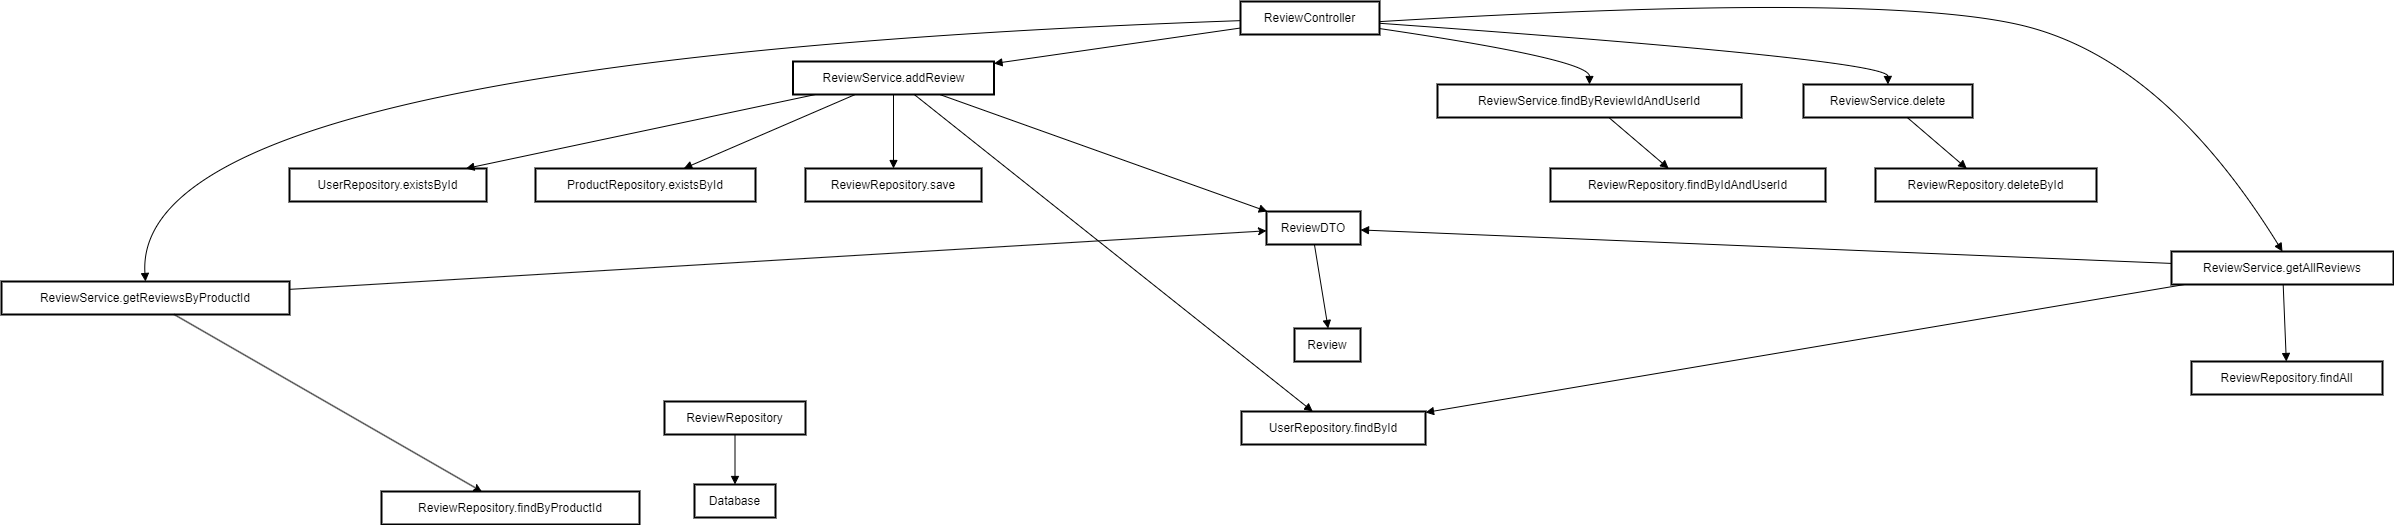

The diagram above was exported from draw.io. Its source (the exported page's mxGraphModel, read from the mxfile embedded in the PNG):
<mxGraphModel dx="2345" dy="1129" grid="1" gridSize="10" guides="1" tooltips="1" connect="1" arrows="1" fold="1" page="1" pageScale="1" pageWidth="827" pageHeight="1169" math="0" shadow="0">
  <root>
    <mxCell id="0" />
    <mxCell id="1" parent="0" />
    <mxCell id="az5ijGfnCUCNijWo2O7R-48" value="ReviewController" style="whiteSpace=wrap;strokeWidth=2;" parent="1" vertex="1">
      <mxGeometry x="1279" y="20" width="139" height="33" as="geometry" />
    </mxCell>
    <mxCell id="az5ijGfnCUCNijWo2O7R-49" value="ReviewService.getReviewsByProductId" style="whiteSpace=wrap;strokeWidth=2;" parent="1" vertex="1">
      <mxGeometry x="40" y="300" width="288" height="33" as="geometry" />
    </mxCell>
    <mxCell id="az5ijGfnCUCNijWo2O7R-50" value="ReviewService.addReview" style="whiteSpace=wrap;strokeWidth=2;" parent="1" vertex="1">
      <mxGeometry x="831.5" y="80" width="201" height="33" as="geometry" />
    </mxCell>
    <mxCell id="az5ijGfnCUCNijWo2O7R-51" value="ReviewService.findByReviewIdAndUserId" style="whiteSpace=wrap;strokeWidth=2;" parent="1" vertex="1">
      <mxGeometry x="1476" y="103" width="304" height="33" as="geometry" />
    </mxCell>
    <mxCell id="az5ijGfnCUCNijWo2O7R-52" value="ReviewService.delete" style="whiteSpace=wrap;strokeWidth=2;" parent="1" vertex="1">
      <mxGeometry x="1842" y="103" width="169" height="33" as="geometry" />
    </mxCell>
    <mxCell id="az5ijGfnCUCNijWo2O7R-53" value="ReviewService.getAllReviews" style="whiteSpace=wrap;strokeWidth=2;" parent="1" vertex="1">
      <mxGeometry x="2210" y="270" width="222" height="33" as="geometry" />
    </mxCell>
    <mxCell id="az5ijGfnCUCNijWo2O7R-54" value="ReviewRepository.findByProductId" style="whiteSpace=wrap;strokeWidth=2;" parent="1" vertex="1">
      <mxGeometry x="420" y="510" width="258" height="33" as="geometry" />
    </mxCell>
    <mxCell id="az5ijGfnCUCNijWo2O7R-55" value="UserRepository.findById" style="whiteSpace=wrap;strokeWidth=2;" parent="1" vertex="1">
      <mxGeometry x="1280" y="430" width="184" height="33" as="geometry" />
    </mxCell>
    <mxCell id="az5ijGfnCUCNijWo2O7R-56" value="UserRepository.existsById" style="whiteSpace=wrap;strokeWidth=2;" parent="1" vertex="1">
      <mxGeometry x="328" y="187" width="197" height="33" as="geometry" />
    </mxCell>
    <mxCell id="az5ijGfnCUCNijWo2O7R-57" value="ProductRepository.existsById" style="whiteSpace=wrap;strokeWidth=2;" parent="1" vertex="1">
      <mxGeometry x="574" y="187" width="220" height="33" as="geometry" />
    </mxCell>
    <mxCell id="az5ijGfnCUCNijWo2O7R-58" value="ReviewRepository.save" style="whiteSpace=wrap;strokeWidth=2;" parent="1" vertex="1">
      <mxGeometry x="844" y="187" width="176" height="33" as="geometry" />
    </mxCell>
    <mxCell id="az5ijGfnCUCNijWo2O7R-59" value="ReviewRepository.findByIdAndUserId" style="whiteSpace=wrap;strokeWidth=2;" parent="1" vertex="1">
      <mxGeometry x="1589" y="187" width="275" height="33" as="geometry" />
    </mxCell>
    <mxCell id="az5ijGfnCUCNijWo2O7R-60" value="ReviewRepository.deleteById" style="whiteSpace=wrap;strokeWidth=2;" parent="1" vertex="1">
      <mxGeometry x="1914" y="187" width="221" height="33" as="geometry" />
    </mxCell>
    <mxCell id="az5ijGfnCUCNijWo2O7R-61" value="ReviewRepository.findAll" style="whiteSpace=wrap;strokeWidth=2;" parent="1" vertex="1">
      <mxGeometry x="2230" y="380" width="191" height="33" as="geometry" />
    </mxCell>
    <mxCell id="az5ijGfnCUCNijWo2O7R-62" value="ReviewDTO" style="whiteSpace=wrap;strokeWidth=2;" parent="1" vertex="1">
      <mxGeometry x="1305" y="230" width="94" height="33" as="geometry" />
    </mxCell>
    <mxCell id="az5ijGfnCUCNijWo2O7R-63" value="Review" style="whiteSpace=wrap;strokeWidth=2;" parent="1" vertex="1">
      <mxGeometry x="1333" y="347" width="66" height="33" as="geometry" />
    </mxCell>
    <mxCell id="az5ijGfnCUCNijWo2O7R-64" value="ReviewRepository" style="whiteSpace=wrap;strokeWidth=2;" parent="1" vertex="1">
      <mxGeometry x="703" y="420" width="141" height="33" as="geometry" />
    </mxCell>
    <mxCell id="az5ijGfnCUCNijWo2O7R-65" value="Database" style="whiteSpace=wrap;strokeWidth=2;" parent="1" vertex="1">
      <mxGeometry x="733" y="503" width="81" height="33" as="geometry" />
    </mxCell>
    <mxCell id="az5ijGfnCUCNijWo2O7R-66" value="" style="curved=1;startArrow=none;endArrow=block;exitX=0;exitY=0.58;entryX=0.5;entryY=0.01;rounded=0;" parent="1" source="az5ijGfnCUCNijWo2O7R-48" target="az5ijGfnCUCNijWo2O7R-49" edge="1">
      <mxGeometry relative="1" as="geometry">
        <Array as="points">
          <mxPoint x="169" y="78" />
        </Array>
      </mxGeometry>
    </mxCell>
    <mxCell id="az5ijGfnCUCNijWo2O7R-68" value="" style="curved=1;startArrow=none;endArrow=block;exitX=1;exitY=0.82;entryX=0.5;entryY=0.01;rounded=0;" parent="1" source="az5ijGfnCUCNijWo2O7R-48" target="az5ijGfnCUCNijWo2O7R-51" edge="1">
      <mxGeometry relative="1" as="geometry">
        <Array as="points">
          <mxPoint x="1628" y="78" />
        </Array>
      </mxGeometry>
    </mxCell>
    <mxCell id="az5ijGfnCUCNijWo2O7R-69" value="" style="curved=1;startArrow=none;endArrow=block;exitX=1;exitY=0.66;entryX=0.5;entryY=0.01;rounded=0;" parent="1" source="az5ijGfnCUCNijWo2O7R-48" target="az5ijGfnCUCNijWo2O7R-52" edge="1">
      <mxGeometry relative="1" as="geometry">
        <Array as="points">
          <mxPoint x="1926" y="78" />
        </Array>
      </mxGeometry>
    </mxCell>
    <mxCell id="az5ijGfnCUCNijWo2O7R-70" value="" style="curved=1;startArrow=none;endArrow=block;exitX=1;exitY=0.61;entryX=0.5;entryY=0.01;rounded=0;" parent="1" source="az5ijGfnCUCNijWo2O7R-48" target="az5ijGfnCUCNijWo2O7R-53" edge="1">
      <mxGeometry relative="1" as="geometry">
        <Array as="points">
          <mxPoint x="1920" y="10" />
          <mxPoint x="2202" y="78" />
        </Array>
      </mxGeometry>
    </mxCell>
    <mxCell id="az5ijGfnCUCNijWo2O7R-84" value="" style="curved=1;startArrow=none;endArrow=block;exitX=0.51;exitY=1.01;entryX=0.51;entryY=0.01;rounded=0;" parent="1" source="az5ijGfnCUCNijWo2O7R-62" target="az5ijGfnCUCNijWo2O7R-63" edge="1">
      <mxGeometry relative="1" as="geometry">
        <Array as="points" />
      </mxGeometry>
    </mxCell>
    <mxCell id="az5ijGfnCUCNijWo2O7R-85" value="" style="curved=1;startArrow=none;endArrow=block;exitX=0.5;exitY=1.01;entryX=0.5;entryY=0.01;rounded=0;" parent="1" source="az5ijGfnCUCNijWo2O7R-64" target="az5ijGfnCUCNijWo2O7R-65" edge="1">
      <mxGeometry relative="1" as="geometry">
        <Array as="points" />
      </mxGeometry>
    </mxCell>
    <mxCell id="c19kmXHm9Dv7NW-c0PF0-1" value="" style="endArrow=classic;html=1;rounded=0;" edge="1" parent="1" source="az5ijGfnCUCNijWo2O7R-49" target="az5ijGfnCUCNijWo2O7R-54">
      <mxGeometry width="50" height="50" relative="1" as="geometry">
        <mxPoint x="640" y="370" as="sourcePoint" />
        <mxPoint x="690" y="320" as="targetPoint" />
      </mxGeometry>
    </mxCell>
    <mxCell id="c19kmXHm9Dv7NW-c0PF0-2" value="" style="endArrow=classic;html=1;rounded=0;" edge="1" parent="1" source="az5ijGfnCUCNijWo2O7R-49" target="az5ijGfnCUCNijWo2O7R-62">
      <mxGeometry width="50" height="50" relative="1" as="geometry">
        <mxPoint x="267" y="330" as="sourcePoint" />
        <mxPoint x="536" y="520" as="targetPoint" />
      </mxGeometry>
    </mxCell>
    <mxCell id="c19kmXHm9Dv7NW-c0PF0-3" value="" style="curved=1;startArrow=none;endArrow=block;rounded=0;" edge="1" parent="1" source="az5ijGfnCUCNijWo2O7R-50" target="az5ijGfnCUCNijWo2O7R-62">
      <mxGeometry relative="1" as="geometry">
        <Array as="points" />
        <mxPoint x="821" y="512" as="sourcePoint" />
        <mxPoint x="821" y="562" as="targetPoint" />
      </mxGeometry>
    </mxCell>
    <mxCell id="c19kmXHm9Dv7NW-c0PF0-4" value="" style="curved=1;startArrow=none;endArrow=block;rounded=0;" edge="1" parent="1" source="az5ijGfnCUCNijWo2O7R-50" target="az5ijGfnCUCNijWo2O7R-55">
      <mxGeometry relative="1" as="geometry">
        <Array as="points" />
        <mxPoint x="1031" y="153" as="sourcePoint" />
        <mxPoint x="1270" y="218" as="targetPoint" />
      </mxGeometry>
    </mxCell>
    <mxCell id="c19kmXHm9Dv7NW-c0PF0-6" value="" style="curved=1;startArrow=none;endArrow=block;rounded=0;" edge="1" parent="1" source="az5ijGfnCUCNijWo2O7R-50" target="az5ijGfnCUCNijWo2O7R-58">
      <mxGeometry relative="1" as="geometry">
        <Array as="points" />
        <mxPoint x="1041" y="163" as="sourcePoint" />
        <mxPoint x="1280" y="228" as="targetPoint" />
      </mxGeometry>
    </mxCell>
    <mxCell id="c19kmXHm9Dv7NW-c0PF0-7" value="" style="curved=1;startArrow=none;endArrow=block;rounded=0;" edge="1" parent="1" source="az5ijGfnCUCNijWo2O7R-50" target="az5ijGfnCUCNijWo2O7R-57">
      <mxGeometry relative="1" as="geometry">
        <Array as="points" />
        <mxPoint x="964" y="153" as="sourcePoint" />
        <mxPoint x="948" y="197" as="targetPoint" />
      </mxGeometry>
    </mxCell>
    <mxCell id="c19kmXHm9Dv7NW-c0PF0-8" value="" style="curved=1;startArrow=none;endArrow=block;rounded=0;" edge="1" parent="1" source="az5ijGfnCUCNijWo2O7R-50" target="az5ijGfnCUCNijWo2O7R-56">
      <mxGeometry relative="1" as="geometry">
        <Array as="points" />
        <mxPoint x="911" y="153" as="sourcePoint" />
        <mxPoint x="753" y="197" as="targetPoint" />
      </mxGeometry>
    </mxCell>
    <mxCell id="c19kmXHm9Dv7NW-c0PF0-9" value="" style="curved=1;startArrow=none;endArrow=block;rounded=0;" edge="1" parent="1" source="az5ijGfnCUCNijWo2O7R-48" target="az5ijGfnCUCNijWo2O7R-50">
      <mxGeometry relative="1" as="geometry">
        <Array as="points" />
        <mxPoint x="921" y="163" as="sourcePoint" />
        <mxPoint x="1070" y="120" as="targetPoint" />
      </mxGeometry>
    </mxCell>
    <mxCell id="c19kmXHm9Dv7NW-c0PF0-10" value="" style="curved=1;startArrow=none;endArrow=block;rounded=0;" edge="1" parent="1" source="az5ijGfnCUCNijWo2O7R-53" target="az5ijGfnCUCNijWo2O7R-62">
      <mxGeometry relative="1" as="geometry">
        <Array as="points" />
        <mxPoint x="1359" y="243" as="sourcePoint" />
        <mxPoint x="1359" y="313" as="targetPoint" />
      </mxGeometry>
    </mxCell>
    <mxCell id="c19kmXHm9Dv7NW-c0PF0-11" value="" style="curved=1;startArrow=none;endArrow=block;rounded=0;" edge="1" parent="1" source="az5ijGfnCUCNijWo2O7R-53" target="az5ijGfnCUCNijWo2O7R-55">
      <mxGeometry relative="1" as="geometry">
        <Array as="points" />
        <mxPoint x="1369" y="253" as="sourcePoint" />
        <mxPoint x="1369" y="323" as="targetPoint" />
      </mxGeometry>
    </mxCell>
    <mxCell id="c19kmXHm9Dv7NW-c0PF0-12" value="" style="curved=1;startArrow=none;endArrow=block;rounded=0;" edge="1" parent="1" source="az5ijGfnCUCNijWo2O7R-53" target="az5ijGfnCUCNijWo2O7R-61">
      <mxGeometry relative="1" as="geometry">
        <Array as="points" />
        <mxPoint x="2350" y="320" as="sourcePoint" />
        <mxPoint x="2350" y="390" as="targetPoint" />
      </mxGeometry>
    </mxCell>
    <mxCell id="c19kmXHm9Dv7NW-c0PF0-13" value="" style="curved=1;startArrow=none;endArrow=block;rounded=0;" edge="1" parent="1" source="az5ijGfnCUCNijWo2O7R-51" target="az5ijGfnCUCNijWo2O7R-59">
      <mxGeometry relative="1" as="geometry">
        <Array as="points" />
        <mxPoint x="1389" y="273" as="sourcePoint" />
        <mxPoint x="1389" y="343" as="targetPoint" />
      </mxGeometry>
    </mxCell>
    <mxCell id="c19kmXHm9Dv7NW-c0PF0-14" value="" style="curved=1;startArrow=none;endArrow=block;rounded=0;" edge="1" parent="1" source="az5ijGfnCUCNijWo2O7R-52" target="az5ijGfnCUCNijWo2O7R-60">
      <mxGeometry relative="1" as="geometry">
        <Array as="points" />
        <mxPoint x="1930" y="120" as="sourcePoint" />
        <mxPoint x="2192.04347826087" y="161" as="targetPoint" />
      </mxGeometry>
    </mxCell>
    <mxCell id="c19kmXHm9Dv7NW-c0PF0-15" style="edgeStyle=orthogonalEdgeStyle;rounded=0;orthogonalLoop=1;jettySize=auto;html=1;exitX=0.5;exitY=1;exitDx=0;exitDy=0;" edge="1" parent="1" source="az5ijGfnCUCNijWo2O7R-62" target="az5ijGfnCUCNijWo2O7R-62">
      <mxGeometry relative="1" as="geometry" />
    </mxCell>
  </root>
</mxGraphModel>